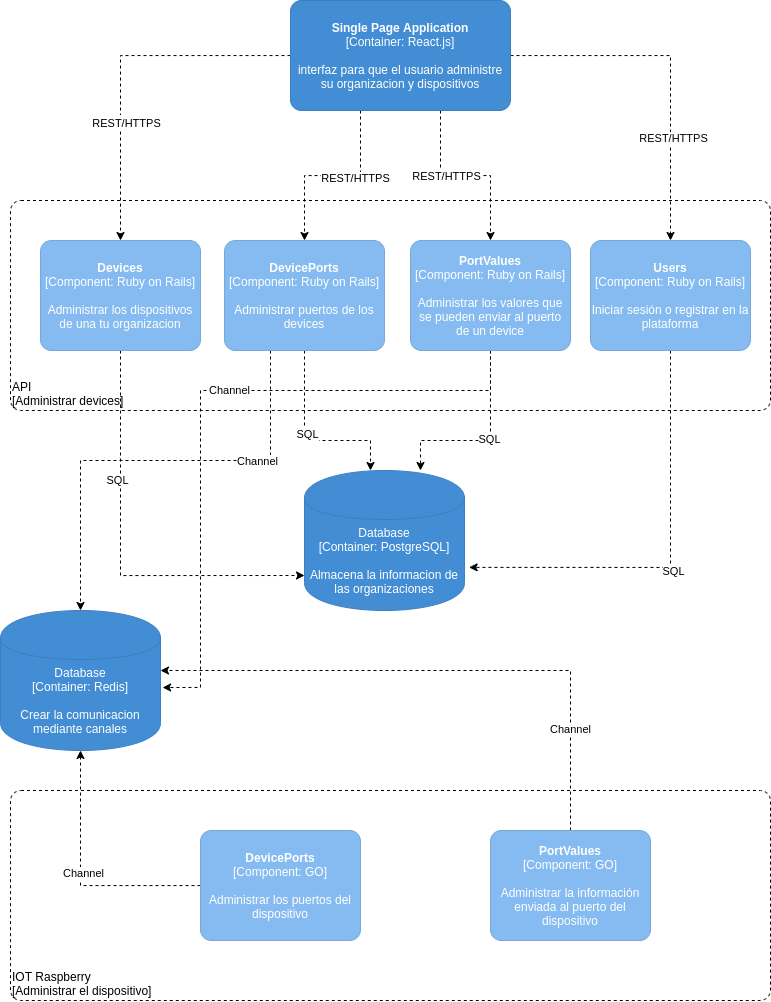

The diagram above was exported from draw.io. Its source (the exported page's mxGraphModel, read from the mxfile embedded in the PNG):
<mxGraphModel dx="2426" dy="952" grid="1" gridSize="10" guides="1" tooltips="1" connect="1" arrows="1" fold="1" page="1" pageScale="1" pageWidth="827" pageHeight="1169" math="0" shadow="0">
  <root>
    <mxCell id="a_SWo0aDi4jU4DdB9kBa-0" />
    <mxCell id="a_SWo0aDi4jU4DdB9kBa-1" parent="a_SWo0aDi4jU4DdB9kBa-0" />
    <object placeholders="1" c4Name="API" c4Type="ExecutionEnvironment" c4Application="Administrar devices" label="&lt;div style=&quot;text-align: left&quot;&gt;%c4Name%&lt;/div&gt;&lt;div style=&quot;text-align: left&quot;&gt;[%c4Application%]&lt;/div&gt;" id="a_SWo0aDi4jU4DdB9kBa-3">
      <mxCell style="rounded=1;whiteSpace=wrap;html=1;labelBackgroundColor=none;fillColor=#ffffff;fontColor=#000000;align=left;arcSize=5;strokeColor=#000000;verticalAlign=bottom;metaEdit=1;metaData={&quot;c4Type&quot;:{&quot;editable&quot;:false}};points=[[0.25,0,0],[0.5,0,0],[0.75,0,0],[1,0.25,0],[1,0.5,0],[1,0.75,0],[0.75,1,0],[0.5,1,0],[0.25,1,0],[0,0.75,0],[0,0.5,0],[0,0.25,0]];dashed=1;" vertex="1" parent="a_SWo0aDi4jU4DdB9kBa-1">
        <mxGeometry x="40" y="240" width="760" height="210" as="geometry" />
      </mxCell>
    </object>
    <object placeholders="1" c4Type="Database" c4Technology="PostgreSQL" c4Description="Almacena la informacion de las organizaciones" label="%c4Type%&lt;div&gt;[Container:&amp;nbsp;%c4Technology%]&lt;/div&gt;&lt;br&gt;&lt;div&gt;%c4Description%&lt;/div&gt;" id="a_SWo0aDi4jU4DdB9kBa-4">
      <mxCell style="shape=cylinder;whiteSpace=wrap;html=1;boundedLbl=1;rounded=0;labelBackgroundColor=none;fillColor=#438DD5;fontSize=12;fontColor=#ffffff;align=center;strokeColor=#3C7FC0;metaEdit=1;points=[[0.5,0,0],[1,0.25,0],[1,0.5,0],[1,0.75,0],[0.5,1,0],[0,0.75,0],[0,0.5,0],[0,0.25,0]];metaData={&quot;c4Type&quot;:{&quot;editable&quot;:false}};" vertex="1" parent="a_SWo0aDi4jU4DdB9kBa-1">
        <mxGeometry x="334" y="510" width="160" height="140" as="geometry" />
      </mxCell>
    </object>
    <mxCell id="a_SWo0aDi4jU4DdB9kBa-5" style="edgeStyle=orthogonalEdgeStyle;rounded=0;orthogonalLoop=1;jettySize=auto;html=1;dashed=1;" edge="1" parent="a_SWo0aDi4jU4DdB9kBa-1" source="a_SWo0aDi4jU4DdB9kBa-14" target="a_SWo0aDi4jU4DdB9kBa-17">
      <mxGeometry relative="1" as="geometry" />
    </mxCell>
    <mxCell id="a_SWo0aDi4jU4DdB9kBa-6" value="&lt;font style=&quot;font-size: 14px&quot;&gt;Text&lt;/font&gt;" style="edgeLabel;html=1;align=center;verticalAlign=middle;resizable=0;points=[];" vertex="1" connectable="0" parent="a_SWo0aDi4jU4DdB9kBa-5">
      <mxGeometry x="0.3358" y="3" relative="1" as="geometry">
        <mxPoint y="-1" as="offset" />
      </mxGeometry>
    </mxCell>
    <mxCell id="a_SWo0aDi4jU4DdB9kBa-7" value="REST/HTTPS" style="edgeLabel;html=1;align=center;verticalAlign=middle;resizable=0;points=[];" vertex="1" connectable="0" parent="a_SWo0aDi4jU4DdB9kBa-5">
      <mxGeometry x="0.3424" y="5" relative="1" as="geometry">
        <mxPoint y="-1" as="offset" />
      </mxGeometry>
    </mxCell>
    <mxCell id="a_SWo0aDi4jU4DdB9kBa-8" style="edgeStyle=orthogonalEdgeStyle;rounded=0;orthogonalLoop=1;jettySize=auto;html=1;dashed=1;" edge="1" parent="a_SWo0aDi4jU4DdB9kBa-1" source="a_SWo0aDi4jU4DdB9kBa-14" target="a_SWo0aDi4jU4DdB9kBa-20">
      <mxGeometry relative="1" as="geometry">
        <Array as="points">
          <mxPoint x="390" y="215" />
          <mxPoint x="334" y="215" />
        </Array>
      </mxGeometry>
    </mxCell>
    <mxCell id="a_SWo0aDi4jU4DdB9kBa-9" value="REST/HTTPS" style="edgeLabel;html=1;align=center;verticalAlign=middle;resizable=0;points=[];" vertex="1" connectable="0" parent="a_SWo0aDi4jU4DdB9kBa-8">
      <mxGeometry x="-0.2473" y="2" relative="1" as="geometry">
        <mxPoint as="offset" />
      </mxGeometry>
    </mxCell>
    <mxCell id="a_SWo0aDi4jU4DdB9kBa-10" style="edgeStyle=orthogonalEdgeStyle;rounded=0;orthogonalLoop=1;jettySize=auto;html=1;dashed=1;" edge="1" parent="a_SWo0aDi4jU4DdB9kBa-1" source="a_SWo0aDi4jU4DdB9kBa-14" target="a_SWo0aDi4jU4DdB9kBa-23">
      <mxGeometry relative="1" as="geometry">
        <Array as="points">
          <mxPoint x="470" y="215" />
          <mxPoint x="520" y="215" />
        </Array>
      </mxGeometry>
    </mxCell>
    <mxCell id="a_SWo0aDi4jU4DdB9kBa-11" value="REST/HTTPS" style="edgeLabel;html=1;align=center;verticalAlign=middle;resizable=0;points=[];" vertex="1" connectable="0" parent="a_SWo0aDi4jU4DdB9kBa-10">
      <mxGeometry x="-0.2222" relative="1" as="geometry">
        <mxPoint as="offset" />
      </mxGeometry>
    </mxCell>
    <mxCell id="a_SWo0aDi4jU4DdB9kBa-12" style="edgeStyle=orthogonalEdgeStyle;rounded=0;orthogonalLoop=1;jettySize=auto;html=1;dashed=1;" edge="1" parent="a_SWo0aDi4jU4DdB9kBa-1" source="a_SWo0aDi4jU4DdB9kBa-14" target="a_SWo0aDi4jU4DdB9kBa-26">
      <mxGeometry relative="1" as="geometry" />
    </mxCell>
    <mxCell id="a_SWo0aDi4jU4DdB9kBa-13" value="REST/HTTPS" style="edgeLabel;html=1;align=center;verticalAlign=middle;resizable=0;points=[];" vertex="1" connectable="0" parent="a_SWo0aDi4jU4DdB9kBa-12">
      <mxGeometry x="0.4029" y="2" relative="1" as="geometry">
        <mxPoint as="offset" />
      </mxGeometry>
    </mxCell>
    <object placeholders="1" c4Name="Single Page Application" c4Type="Container" c4Technology="React.js" c4Description="interfaz para que el usuario administre su organizacion y dispositivos" label="&lt;b&gt;%c4Name%&lt;/b&gt;&lt;div&gt;[%c4Type%: %c4Technology%]&lt;/div&gt;&lt;br&gt;&lt;div&gt;%c4Description%&lt;/div&gt;" id="a_SWo0aDi4jU4DdB9kBa-14">
      <mxCell style="rounded=1;whiteSpace=wrap;html=1;labelBackgroundColor=none;fillColor=#438DD5;fontColor=#ffffff;align=center;arcSize=10;strokeColor=#3C7FC0;metaEdit=1;metaData={&quot;c4Type&quot;:{&quot;editable&quot;:false}};points=[[0.25,0,0],[0.5,0,0],[0.75,0,0],[1,0.25,0],[1,0.5,0],[1,0.75,0],[0.75,1,0],[0.5,1,0],[0.25,1,0],[0,0.75,0],[0,0.5,0],[0,0.25,0]];" vertex="1" parent="a_SWo0aDi4jU4DdB9kBa-1">
        <mxGeometry x="320" y="40" width="220" height="110" as="geometry" />
      </mxCell>
    </object>
    <mxCell id="a_SWo0aDi4jU4DdB9kBa-15" style="edgeStyle=orthogonalEdgeStyle;rounded=0;orthogonalLoop=1;jettySize=auto;html=1;entryX=0;entryY=0.75;entryDx=0;entryDy=0;entryPerimeter=0;dashed=1;" edge="1" parent="a_SWo0aDi4jU4DdB9kBa-1" source="a_SWo0aDi4jU4DdB9kBa-17" target="a_SWo0aDi4jU4DdB9kBa-4">
      <mxGeometry relative="1" as="geometry">
        <Array as="points">
          <mxPoint x="150" y="615" />
        </Array>
      </mxGeometry>
    </mxCell>
    <mxCell id="a_SWo0aDi4jU4DdB9kBa-16" value="SQL" style="edgeLabel;html=1;align=center;verticalAlign=middle;resizable=0;points=[];" vertex="1" connectable="0" parent="a_SWo0aDi4jU4DdB9kBa-15">
      <mxGeometry x="-0.3692" y="-4" relative="1" as="geometry">
        <mxPoint as="offset" />
      </mxGeometry>
    </mxCell>
    <object placeholders="1" c4Name="Devices" c4Type="Component" c4Technology="Ruby on Rails" c4Description="Administrar los dispositivos de una tu organizacion" label="&lt;b&gt;%c4Name%&lt;/b&gt;&lt;div&gt;[%c4Type%: %c4Technology%]&lt;/div&gt;&lt;br&gt;&lt;div&gt;%c4Description%&lt;/div&gt;" id="a_SWo0aDi4jU4DdB9kBa-17">
      <mxCell style="rounded=1;whiteSpace=wrap;html=1;labelBackgroundColor=none;fillColor=#85BBF0;fontColor=#ffffff;align=center;arcSize=10;strokeColor=#78A8D8;metaEdit=1;metaData={&quot;c4Type&quot;:{&quot;editable&quot;:false}};points=[[0.25,0,0],[0.5,0,0],[0.75,0,0],[1,0.25,0],[1,0.5,0],[1,0.75,0],[0.75,1,0],[0.5,1,0],[0.25,1,0],[0,0.75,0],[0,0.5,0],[0,0.25,0]];" vertex="1" parent="a_SWo0aDi4jU4DdB9kBa-1">
        <mxGeometry x="70" y="280" width="160" height="110.00000000000001" as="geometry" />
      </mxCell>
    </object>
    <mxCell id="a_SWo0aDi4jU4DdB9kBa-18" style="edgeStyle=orthogonalEdgeStyle;rounded=0;orthogonalLoop=1;jettySize=auto;html=1;dashed=1;" edge="1" parent="a_SWo0aDi4jU4DdB9kBa-1" source="a_SWo0aDi4jU4DdB9kBa-20" target="a_SWo0aDi4jU4DdB9kBa-4">
      <mxGeometry relative="1" as="geometry">
        <Array as="points">
          <mxPoint x="334" y="480" />
          <mxPoint x="400" y="480" />
        </Array>
      </mxGeometry>
    </mxCell>
    <mxCell id="a_SWo0aDi4jU4DdB9kBa-19" value="SQL" style="edgeLabel;html=1;align=center;verticalAlign=middle;resizable=0;points=[];" vertex="1" connectable="0" parent="a_SWo0aDi4jU4DdB9kBa-18">
      <mxGeometry x="-0.0968" y="2" relative="1" as="geometry">
        <mxPoint as="offset" />
      </mxGeometry>
    </mxCell>
    <mxCell id="NTRIWXKuFSKmFUwJ0qBI-3" style="edgeStyle=orthogonalEdgeStyle;rounded=0;orthogonalLoop=1;jettySize=auto;html=1;dashed=1;" edge="1" parent="a_SWo0aDi4jU4DdB9kBa-1" source="a_SWo0aDi4jU4DdB9kBa-20" target="NTRIWXKuFSKmFUwJ0qBI-0">
      <mxGeometry relative="1" as="geometry">
        <Array as="points">
          <mxPoint x="300" y="500" />
          <mxPoint x="110" y="500" />
        </Array>
      </mxGeometry>
    </mxCell>
    <mxCell id="NTRIWXKuFSKmFUwJ0qBI-4" value="Channel" style="edgeLabel;html=1;align=center;verticalAlign=middle;resizable=0;points=[];" vertex="1" connectable="0" parent="NTRIWXKuFSKmFUwJ0qBI-3">
      <mxGeometry x="-0.4533" relative="1" as="geometry">
        <mxPoint as="offset" />
      </mxGeometry>
    </mxCell>
    <object placeholders="1" c4Name="DevicePorts" c4Type="Component" c4Technology="Ruby on Rails" c4Description="Administrar puertos de los devices" label="&lt;b&gt;%c4Name%&lt;/b&gt;&lt;div&gt;[%c4Type%: %c4Technology%]&lt;/div&gt;&lt;br&gt;&lt;div&gt;%c4Description%&lt;/div&gt;" id="a_SWo0aDi4jU4DdB9kBa-20">
      <mxCell style="rounded=1;whiteSpace=wrap;html=1;labelBackgroundColor=none;fillColor=#85BBF0;fontColor=#ffffff;align=center;arcSize=10;strokeColor=#78A8D8;metaEdit=1;metaData={&quot;c4Type&quot;:{&quot;editable&quot;:false}};points=[[0.25,0,0],[0.5,0,0],[0.75,0,0],[1,0.25,0],[1,0.5,0],[1,0.75,0],[0.75,1,0],[0.5,1,0],[0.25,1,0],[0,0.75,0],[0,0.5,0],[0,0.25,0]];" vertex="1" parent="a_SWo0aDi4jU4DdB9kBa-1">
        <mxGeometry x="254" y="280" width="160" height="110.00000000000001" as="geometry" />
      </mxCell>
    </object>
    <mxCell id="a_SWo0aDi4jU4DdB9kBa-21" style="edgeStyle=orthogonalEdgeStyle;rounded=0;orthogonalLoop=1;jettySize=auto;html=1;dashed=1;" edge="1" parent="a_SWo0aDi4jU4DdB9kBa-1" source="a_SWo0aDi4jU4DdB9kBa-23" target="a_SWo0aDi4jU4DdB9kBa-4">
      <mxGeometry relative="1" as="geometry">
        <Array as="points">
          <mxPoint x="520" y="480" />
          <mxPoint x="450" y="480" />
        </Array>
      </mxGeometry>
    </mxCell>
    <mxCell id="a_SWo0aDi4jU4DdB9kBa-22" value="SQL" style="edgeLabel;html=1;align=center;verticalAlign=middle;resizable=0;points=[];" vertex="1" connectable="0" parent="a_SWo0aDi4jU4DdB9kBa-21">
      <mxGeometry x="-0.0316" y="-2" relative="1" as="geometry">
        <mxPoint as="offset" />
      </mxGeometry>
    </mxCell>
    <mxCell id="NTRIWXKuFSKmFUwJ0qBI-1" style="edgeStyle=orthogonalEdgeStyle;rounded=0;orthogonalLoop=1;jettySize=auto;html=1;entryX=1.013;entryY=0.55;entryDx=0;entryDy=0;entryPerimeter=0;dashed=1;" edge="1" parent="a_SWo0aDi4jU4DdB9kBa-1" source="a_SWo0aDi4jU4DdB9kBa-23" target="NTRIWXKuFSKmFUwJ0qBI-0">
      <mxGeometry relative="1" as="geometry">
        <Array as="points">
          <mxPoint x="520" y="430" />
          <mxPoint x="230" y="430" />
          <mxPoint x="230" y="727" />
        </Array>
      </mxGeometry>
    </mxCell>
    <mxCell id="NTRIWXKuFSKmFUwJ0qBI-2" value="Channel" style="edgeLabel;html=1;align=center;verticalAlign=middle;resizable=0;points=[];" vertex="1" connectable="0" parent="NTRIWXKuFSKmFUwJ0qBI-1">
      <mxGeometry x="-0.0946" y="-1" relative="1" as="geometry">
        <mxPoint as="offset" />
      </mxGeometry>
    </mxCell>
    <object placeholders="1" c4Name="PortValues" c4Type="Component" c4Technology="Ruby on Rails" c4Description="Administrar los valores que se pueden enviar al puerto de un device" label="&lt;b&gt;%c4Name%&lt;/b&gt;&lt;div&gt;[%c4Type%: %c4Technology%]&lt;/div&gt;&lt;br&gt;&lt;div&gt;%c4Description%&lt;/div&gt;" id="a_SWo0aDi4jU4DdB9kBa-23">
      <mxCell style="rounded=1;whiteSpace=wrap;html=1;labelBackgroundColor=none;fillColor=#85BBF0;fontColor=#ffffff;align=center;arcSize=10;strokeColor=#78A8D8;metaEdit=1;metaData={&quot;c4Type&quot;:{&quot;editable&quot;:false}};points=[[0.25,0,0],[0.5,0,0],[0.75,0,0],[1,0.25,0],[1,0.5,0],[1,0.75,0],[0.75,1,0],[0.5,1,0],[0.25,1,0],[0,0.75,0],[0,0.5,0],[0,0.25,0]];" vertex="1" parent="a_SWo0aDi4jU4DdB9kBa-1">
        <mxGeometry x="440" y="280" width="160" height="110.00000000000001" as="geometry" />
      </mxCell>
    </object>
    <mxCell id="a_SWo0aDi4jU4DdB9kBa-24" style="edgeStyle=orthogonalEdgeStyle;rounded=0;orthogonalLoop=1;jettySize=auto;html=1;entryX=1.029;entryY=0.692;entryDx=0;entryDy=0;entryPerimeter=0;dashed=1;" edge="1" parent="a_SWo0aDi4jU4DdB9kBa-1" source="a_SWo0aDi4jU4DdB9kBa-26" target="a_SWo0aDi4jU4DdB9kBa-4">
      <mxGeometry relative="1" as="geometry">
        <Array as="points">
          <mxPoint x="700" y="607" />
        </Array>
      </mxGeometry>
    </mxCell>
    <mxCell id="a_SWo0aDi4jU4DdB9kBa-25" value="SQL" style="edgeLabel;html=1;align=center;verticalAlign=middle;resizable=0;points=[];" vertex="1" connectable="0" parent="a_SWo0aDi4jU4DdB9kBa-24">
      <mxGeometry x="0.0372" y="4" relative="1" as="geometry">
        <mxPoint x="2" y="-1" as="offset" />
      </mxGeometry>
    </mxCell>
    <object placeholders="1" c4Name="Users" c4Type="Component" c4Technology="Ruby on Rails" c4Description="Iniciar sesión o registrar en la plataforma" label="&lt;b&gt;%c4Name%&lt;/b&gt;&lt;div&gt;[%c4Type%: %c4Technology%]&lt;/div&gt;&lt;br&gt;&lt;div&gt;%c4Description%&lt;/div&gt;" id="a_SWo0aDi4jU4DdB9kBa-26">
      <mxCell style="rounded=1;whiteSpace=wrap;html=1;labelBackgroundColor=none;fillColor=#85BBF0;fontColor=#ffffff;align=center;arcSize=10;strokeColor=#78A8D8;metaEdit=1;metaData={&quot;c4Type&quot;:{&quot;editable&quot;:false}};points=[[0.25,0,0],[0.5,0,0],[0.75,0,0],[1,0.25,0],[1,0.5,0],[1,0.75,0],[0.75,1,0],[0.5,1,0],[0.25,1,0],[0,0.75,0],[0,0.5,0],[0,0.25,0]];" vertex="1" parent="a_SWo0aDi4jU4DdB9kBa-1">
        <mxGeometry x="620" y="280" width="160" height="110.00000000000001" as="geometry" />
      </mxCell>
    </object>
    <object placeholders="1" c4Type="Database" c4Technology="Redis" c4Description="Crear la comunicacion mediante canales" label="%c4Type%&lt;div&gt;[Container:&amp;nbsp;%c4Technology%]&lt;/div&gt;&lt;br&gt;&lt;div&gt;%c4Description%&lt;/div&gt;" id="NTRIWXKuFSKmFUwJ0qBI-0">
      <mxCell style="shape=cylinder;whiteSpace=wrap;html=1;boundedLbl=1;rounded=0;labelBackgroundColor=none;fillColor=#438DD5;fontSize=12;fontColor=#ffffff;align=center;strokeColor=#3C7FC0;metaEdit=1;points=[[0.5,0,0],[1,0.25,0],[1,0.5,0],[1,0.75,0],[0.5,1,0],[0,0.75,0],[0,0.5,0],[0,0.25,0]];metaData={&quot;c4Type&quot;:{&quot;editable&quot;:false}};" vertex="1" parent="a_SWo0aDi4jU4DdB9kBa-1">
        <mxGeometry x="30" y="650" width="160" height="140" as="geometry" />
      </mxCell>
    </object>
    <object placeholders="1" c4Name="IOT Raspberry" c4Type="ExecutionEnvironment" c4Application="Administrar el dispositivo" label="&lt;div style=&quot;text-align: left&quot;&gt;%c4Name%&lt;/div&gt;&lt;div style=&quot;text-align: left&quot;&gt;[%c4Application%]&lt;/div&gt;" id="NTRIWXKuFSKmFUwJ0qBI-5">
      <mxCell style="rounded=1;whiteSpace=wrap;html=1;labelBackgroundColor=none;fillColor=#ffffff;fontColor=#000000;align=left;arcSize=5;strokeColor=#000000;verticalAlign=bottom;metaEdit=1;metaData={&quot;c4Type&quot;:{&quot;editable&quot;:false}};points=[[0.25,0,0],[0.5,0,0],[0.75,0,0],[1,0.25,0],[1,0.5,0],[1,0.75,0],[0.75,1,0],[0.5,1,0],[0.25,1,0],[0,0.75,0],[0,0.5,0],[0,0.25,0]];dashed=1;" vertex="1" parent="a_SWo0aDi4jU4DdB9kBa-1">
        <mxGeometry x="40" y="830" width="760" height="210" as="geometry" />
      </mxCell>
    </object>
    <mxCell id="NTRIWXKuFSKmFUwJ0qBI-8" style="edgeStyle=orthogonalEdgeStyle;rounded=0;orthogonalLoop=1;jettySize=auto;html=1;entryX=0.5;entryY=1;entryDx=0;entryDy=0;entryPerimeter=0;dashed=1;" edge="1" parent="a_SWo0aDi4jU4DdB9kBa-1" source="NTRIWXKuFSKmFUwJ0qBI-6" target="NTRIWXKuFSKmFUwJ0qBI-0">
      <mxGeometry relative="1" as="geometry" />
    </mxCell>
    <mxCell id="NTRIWXKuFSKmFUwJ0qBI-11" value="Channel" style="edgeLabel;html=1;align=center;verticalAlign=middle;resizable=0;points=[];" vertex="1" connectable="0" parent="NTRIWXKuFSKmFUwJ0qBI-8">
      <mxGeometry x="0.0431" y="-2" relative="1" as="geometry">
        <mxPoint as="offset" />
      </mxGeometry>
    </mxCell>
    <object placeholders="1" c4Name="DevicePorts" c4Type="Component" c4Technology="GO" c4Description="Administrar los puertos del dispositivo" label="&lt;b&gt;%c4Name%&lt;/b&gt;&lt;div&gt;[%c4Type%: %c4Technology%]&lt;/div&gt;&lt;br&gt;&lt;div&gt;%c4Description%&lt;/div&gt;" id="NTRIWXKuFSKmFUwJ0qBI-6">
      <mxCell style="rounded=1;whiteSpace=wrap;html=1;labelBackgroundColor=none;fillColor=#85BBF0;fontColor=#ffffff;align=center;arcSize=10;strokeColor=#78A8D8;metaEdit=1;metaData={&quot;c4Type&quot;:{&quot;editable&quot;:false}};points=[[0.25,0,0],[0.5,0,0],[0.75,0,0],[1,0.25,0],[1,0.5,0],[1,0.75,0],[0.75,1,0],[0.5,1,0],[0.25,1,0],[0,0.75,0],[0,0.5,0],[0,0.25,0]];" vertex="1" parent="a_SWo0aDi4jU4DdB9kBa-1">
        <mxGeometry x="230" y="870" width="160" height="110.00000000000001" as="geometry" />
      </mxCell>
    </object>
    <mxCell id="NTRIWXKuFSKmFUwJ0qBI-9" style="edgeStyle=orthogonalEdgeStyle;rounded=0;orthogonalLoop=1;jettySize=auto;html=1;dashed=1;" edge="1" parent="a_SWo0aDi4jU4DdB9kBa-1" source="NTRIWXKuFSKmFUwJ0qBI-7" target="NTRIWXKuFSKmFUwJ0qBI-0">
      <mxGeometry relative="1" as="geometry">
        <Array as="points">
          <mxPoint x="600" y="710" />
        </Array>
      </mxGeometry>
    </mxCell>
    <mxCell id="NTRIWXKuFSKmFUwJ0qBI-10" value="Channel" style="edgeLabel;html=1;align=center;verticalAlign=middle;resizable=0;points=[];" vertex="1" connectable="0" parent="NTRIWXKuFSKmFUwJ0qBI-9">
      <mxGeometry x="-0.6464" y="1" relative="1" as="geometry">
        <mxPoint as="offset" />
      </mxGeometry>
    </mxCell>
    <object placeholders="1" c4Name="PortValues" c4Type="Component" c4Technology="GO" c4Description="Administrar la información enviada al puerto del dispositivo" label="&lt;b&gt;%c4Name%&lt;/b&gt;&lt;div&gt;[%c4Type%: %c4Technology%]&lt;/div&gt;&lt;br&gt;&lt;div&gt;%c4Description%&lt;/div&gt;" id="NTRIWXKuFSKmFUwJ0qBI-7">
      <mxCell style="rounded=1;whiteSpace=wrap;html=1;labelBackgroundColor=none;fillColor=#85BBF0;fontColor=#ffffff;align=center;arcSize=10;strokeColor=#78A8D8;metaEdit=1;metaData={&quot;c4Type&quot;:{&quot;editable&quot;:false}};points=[[0.25,0,0],[0.5,0,0],[0.75,0,0],[1,0.25,0],[1,0.5,0],[1,0.75,0],[0.75,1,0],[0.5,1,0],[0.25,1,0],[0,0.75,0],[0,0.5,0],[0,0.25,0]];" vertex="1" parent="a_SWo0aDi4jU4DdB9kBa-1">
        <mxGeometry x="520" y="870" width="160" height="110.00000000000001" as="geometry" />
      </mxCell>
    </object>
  </root>
</mxGraphModel>